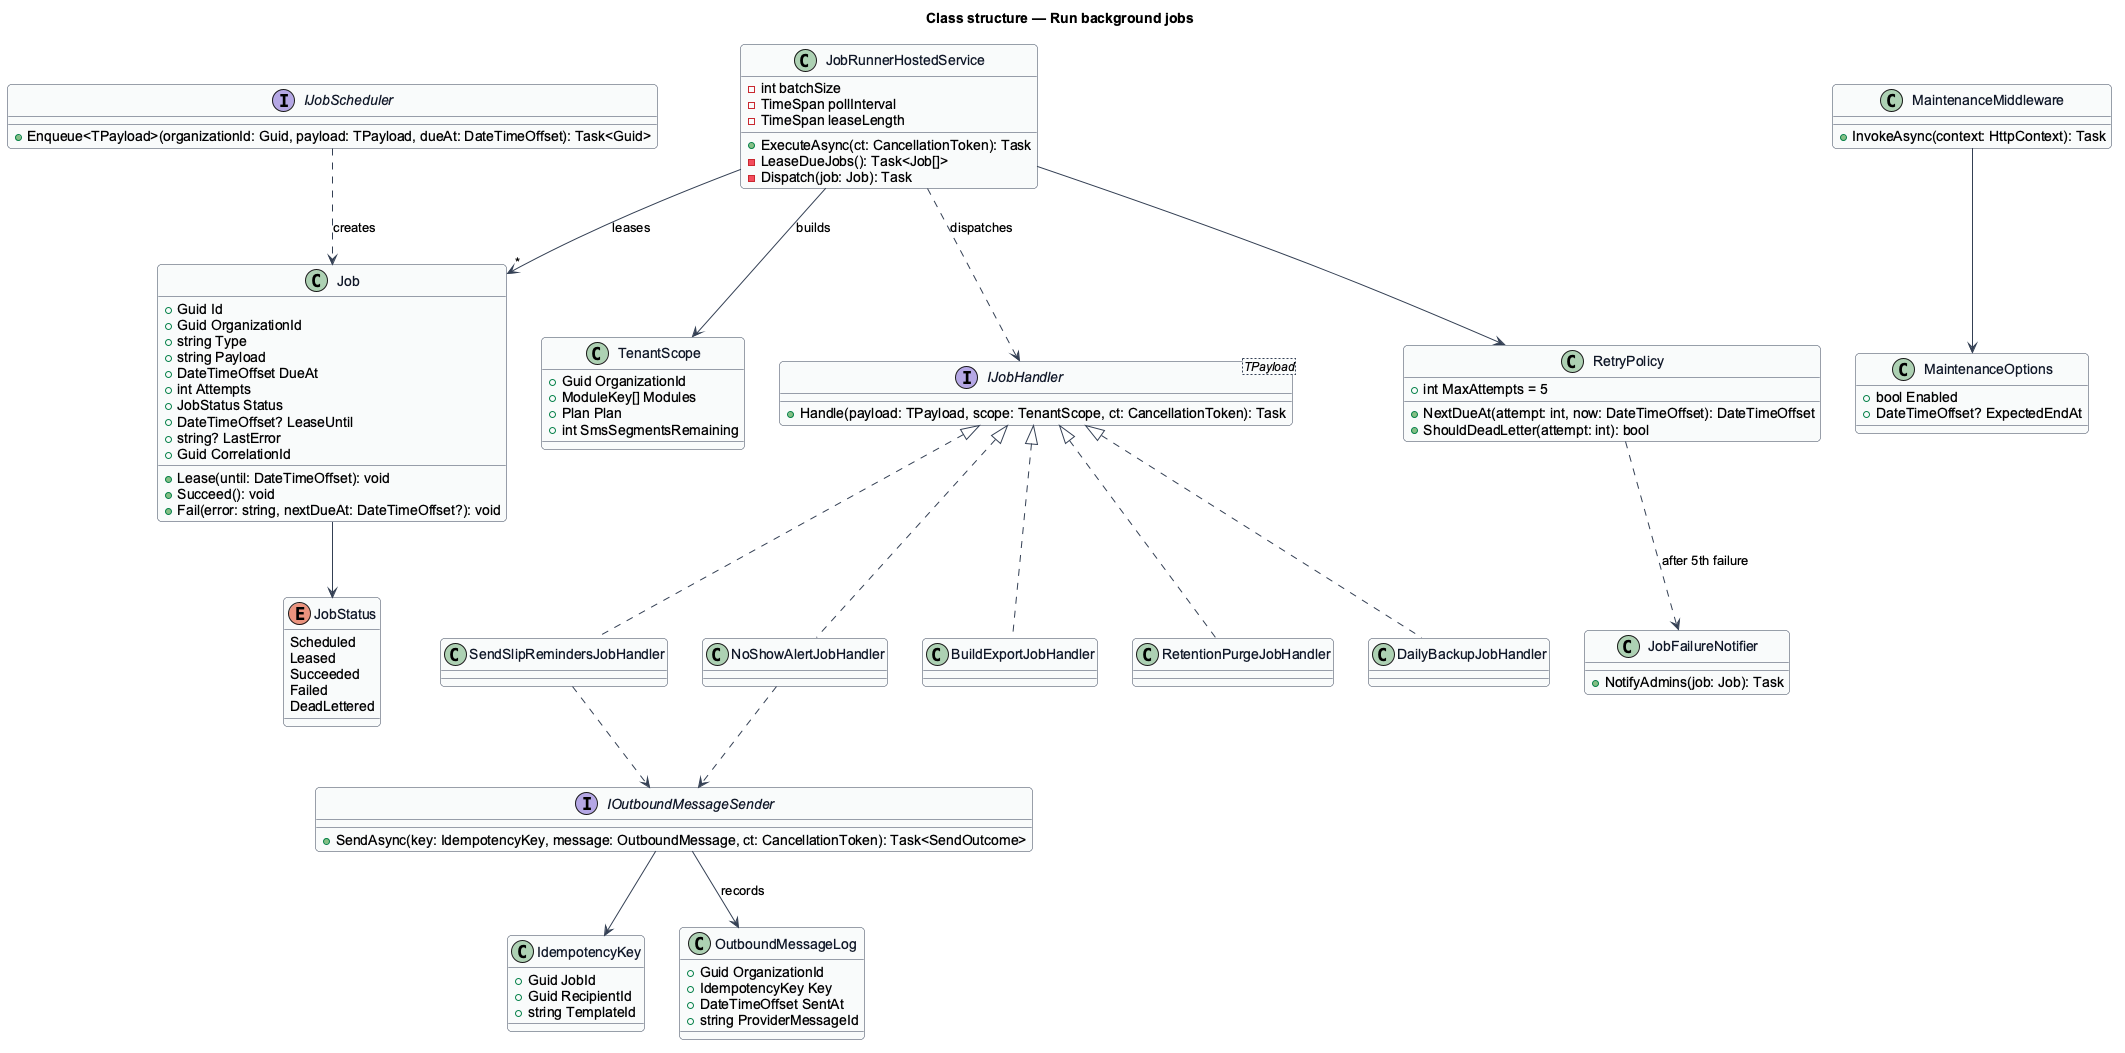

The diagram above was rendered by PlantUML. Its source (embedded in the PNG):
@startuml
' --- shared skin header ---
skinparam backgroundColor #FFFFFF
skinparam shadowing false
skinparam roundcorner 8
skinparam defaultFontName Arial
skinparam ArrowColor #344054
skinparam class {
  BorderColor #344054
  FontColor #101828
  BackgroundColor #F9FAFB
}
' --------------------------
title Class structure — Run background jobs

enum JobStatus {
  Scheduled
  Leased
  Succeeded
  Failed
  DeadLettered
}

class Job {
  +Guid Id
  +Guid OrganizationId
  +string Type
  +string Payload
  +DateTimeOffset DueAt
  +int Attempts
  +JobStatus Status
  +DateTimeOffset? LeaseUntil
  +string? LastError
  +Guid CorrelationId
  +Lease(until: DateTimeOffset): void
  +Succeed(): void
  +Fail(error: string, nextDueAt: DateTimeOffset?): void
}

class TenantScope {
  +Guid OrganizationId
  +ModuleKey[] Modules
  +Plan Plan
  +int SmsSegmentsRemaining
}

interface IJobHandler<TPayload> {
  +Handle(payload: TPayload, scope: TenantScope, ct: CancellationToken): Task
}

class SendSlipRemindersJobHandler
class NoShowAlertJobHandler
class BuildExportJobHandler
class RetentionPurgeJobHandler
class DailyBackupJobHandler

interface IJobScheduler {
  +Enqueue<TPayload>(organizationId: Guid, payload: TPayload, dueAt: DateTimeOffset): Task<Guid>
}

interface IOutboundMessageSender {
  +SendAsync(key: IdempotencyKey, message: OutboundMessage, ct: CancellationToken): Task<SendOutcome>
}

class IdempotencyKey {
  +Guid JobId
  +Guid RecipientId
  +string TemplateId
}

class OutboundMessageLog {
  +Guid OrganizationId
  +IdempotencyKey Key
  +DateTimeOffset SentAt
  +string ProviderMessageId
}

class JobRunnerHostedService {
  -int batchSize
  -TimeSpan pollInterval
  -TimeSpan leaseLength
  +ExecuteAsync(ct: CancellationToken): Task
  -LeaseDueJobs(): Task<Job[]>
  -Dispatch(job: Job): Task
}

class RetryPolicy {
  +int MaxAttempts = 5
  +NextDueAt(attempt: int, now: DateTimeOffset): DateTimeOffset
  +ShouldDeadLetter(attempt: int): bool
}

class JobFailureNotifier {
  +NotifyAdmins(job: Job): Task
}

class MaintenanceOptions {
  +bool Enabled
  +DateTimeOffset? ExpectedEndAt
}

class MaintenanceMiddleware {
  +InvokeAsync(context: HttpContext): Task
}

Job --> JobStatus
IJobHandler <|.. SendSlipRemindersJobHandler
IJobHandler <|.. NoShowAlertJobHandler
IJobHandler <|.. BuildExportJobHandler
IJobHandler <|.. RetentionPurgeJobHandler
IJobHandler <|.. DailyBackupJobHandler
JobRunnerHostedService --> "*" Job : leases
JobRunnerHostedService --> TenantScope : builds
JobRunnerHostedService ..> IJobHandler : dispatches
JobRunnerHostedService --> RetryPolicy
RetryPolicy ..> JobFailureNotifier : after 5th failure
SendSlipRemindersJobHandler ..> IOutboundMessageSender
NoShowAlertJobHandler ..> IOutboundMessageSender
IOutboundMessageSender --> IdempotencyKey
IOutboundMessageSender --> OutboundMessageLog : records
IJobScheduler ..> Job : creates
MaintenanceMiddleware --> MaintenanceOptions
@enduml